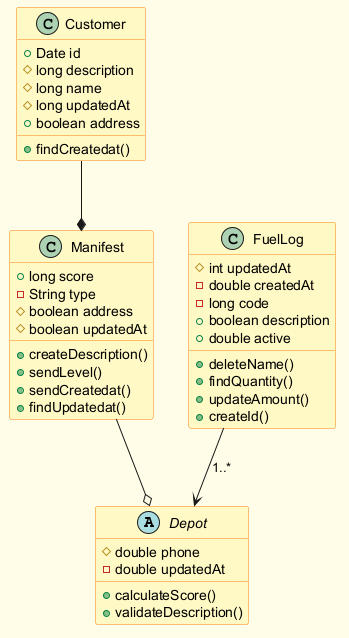

The diagram above was rendered by PlantUML. Its source (embedded in the PNG):
@startuml
skinparam backgroundColor #FFFDE7
skinparam classBackgroundColor #FFF9C4
skinparam classBorderColor #F57F17
abstract class Depot {
  #double phone
  -double updatedAt
  +calculateScore()
  +validateDescription()
}
class Manifest {
  +long score
  -String type
  #boolean address
  #boolean updatedAt
  +createDescription()
  +sendLevel()
  +sendCreatedat()
  +findUpdatedat()
}
class FuelLog {
  #int updatedAt
  -double createdAt
  -long code
  +boolean description
  +double active
  +deleteName()
  +findQuantity()
  +updateAmount()
  +createId()
}
class Customer {
  +Date id
  #long description
  #long name
  #long updatedAt
  +boolean address
  +findCreatedat()
}
FuelLog --> Depot : "1..*"
Customer --* Manifest
Manifest --o Depot
@enduml